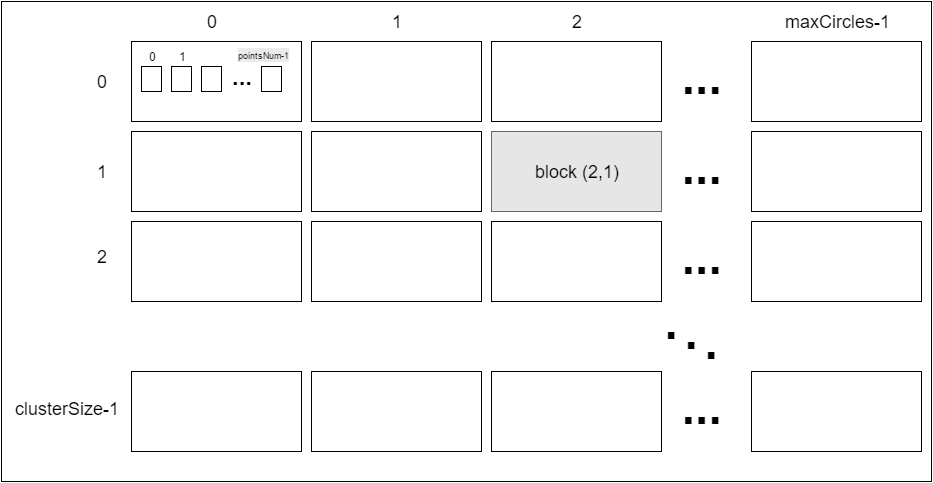

The diagram above was exported from draw.io. Its source (the exported page's mxGraphModel, read from the mxfile embedded in the PNG):
<mxGraphModel dx="2284" dy="736" grid="1" gridSize="10" guides="1" tooltips="1" connect="1" arrows="1" fold="1" page="1" pageScale="1" pageWidth="850" pageHeight="1100" background="#ffffff" math="0" shadow="0">
  <root>
    <mxCell id="0" />
    <mxCell id="1" parent="0" />
    <mxCell id="2" value="" style="whiteSpace=wrap;html=1;" vertex="1" parent="1">
      <mxGeometry x="-90" width="930" height="480" as="geometry" />
    </mxCell>
    <mxCell id="3" value="" style="whiteSpace=wrap;html=1;" vertex="1" parent="1">
      <mxGeometry x="40" y="40" width="170" height="80" as="geometry" />
    </mxCell>
    <mxCell id="9" value="" style="whiteSpace=wrap;html=1;" vertex="1" parent="1">
      <mxGeometry x="50" y="65" width="20" height="25" as="geometry" />
    </mxCell>
    <mxCell id="10" value="" style="whiteSpace=wrap;html=1;" vertex="1" parent="1">
      <mxGeometry x="80" y="65" width="20" height="25" as="geometry" />
    </mxCell>
    <mxCell id="11" value="" style="whiteSpace=wrap;html=1;" vertex="1" parent="1">
      <mxGeometry x="110" y="65" width="20" height="25" as="geometry" />
    </mxCell>
    <mxCell id="12" value="" style="whiteSpace=wrap;html=1;" vertex="1" parent="1">
      <mxGeometry x="170" y="65" width="20" height="25" as="geometry" />
    </mxCell>
    <mxCell id="13" value="0" style="text;html=1;strokeColor=none;fillColor=none;align=center;verticalAlign=middle;whiteSpace=wrap;" vertex="1" parent="1">
      <mxGeometry x="55" y="50" width="10" height="10" as="geometry" />
    </mxCell>
    <mxCell id="15" value="1" style="text;html=1;strokeColor=none;fillColor=none;align=center;verticalAlign=middle;whiteSpace=wrap;" vertex="1" parent="1">
      <mxGeometry x="85" y="50" width="10" height="10" as="geometry" />
    </mxCell>
    <mxCell id="18" value="&lt;span style=&quot;color: rgb(0 , 0 , 0) ; font-family: &amp;#34;helvetica&amp;#34; ; font-style: normal ; font-weight: normal ; letter-spacing: normal ; line-height: 12px ; text-align: center ; text-indent: 0px ; text-transform: none ; white-space: normal ; word-spacing: 0px ; display: inline ; float: none ; background-color: rgb(235 , 235 , 235)&quot;&gt;&lt;font style=&quot;font-size: 9px&quot;&gt;pointsNum-1&lt;/font&gt;&lt;/span&gt;" style="text;html=1;fillColor=none;strokeColor=none;" vertex="1" parent="1">
      <mxGeometry x="145" y="40" width="70" height="20" as="geometry" />
    </mxCell>
    <mxCell id="20" value="" style="whiteSpace=wrap;html=1;" vertex="1" parent="1">
      <mxGeometry x="220" y="40" width="170" height="80" as="geometry" />
    </mxCell>
    <mxCell id="21" value="" style="whiteSpace=wrap;html=1;" vertex="1" parent="1">
      <mxGeometry x="400" y="40" width="170" height="80" as="geometry" />
    </mxCell>
    <mxCell id="22" value="" style="whiteSpace=wrap;html=1;" vertex="1" parent="1">
      <mxGeometry x="660" y="40" width="170" height="80" as="geometry" />
    </mxCell>
    <mxCell id="23" value="&lt;b&gt;&lt;font style=&quot;font-size: 24px&quot;&gt;...&lt;/font&gt;&lt;/b&gt;" style="text;html=1;strokeColor=none;fillColor=none;align=center;verticalAlign=middle;whiteSpace=wrap;" vertex="1" parent="1">
      <mxGeometry x="130" y="65" width="40" height="20" as="geometry" />
    </mxCell>
    <mxCell id="24" value="&lt;b&gt;&lt;font style=&quot;font-size: 48px&quot;&gt;...&lt;/font&gt;&lt;/b&gt;" style="text;html=1;strokeColor=none;fillColor=none;align=center;verticalAlign=middle;whiteSpace=wrap;" vertex="1" parent="1">
      <mxGeometry x="590" y="65" width="40" height="20" as="geometry" />
    </mxCell>
    <mxCell id="25" value="" style="whiteSpace=wrap;html=1;" vertex="1" parent="1">
      <mxGeometry x="40" y="130" width="170" height="80" as="geometry" />
    </mxCell>
    <mxCell id="26" value="" style="whiteSpace=wrap;html=1;" vertex="1" parent="1">
      <mxGeometry x="220" y="130" width="170" height="80" as="geometry" />
    </mxCell>
    <mxCell id="27" value="" style="whiteSpace=wrap;html=1;fillColor=#E6E6E6;strokeColor=#666666;gradientDirection=north;gradientColor=none;" vertex="1" parent="1">
      <mxGeometry x="400" y="130" width="170" height="80" as="geometry" />
    </mxCell>
    <mxCell id="28" value="" style="whiteSpace=wrap;html=1;" vertex="1" parent="1">
      <mxGeometry x="660" y="130" width="170" height="80" as="geometry" />
    </mxCell>
    <mxCell id="29" value="&lt;b&gt;&lt;font style=&quot;font-size: 48px&quot;&gt;...&lt;/font&gt;&lt;/b&gt;" style="text;html=1;strokeColor=none;fillColor=none;align=center;verticalAlign=middle;whiteSpace=wrap;" vertex="1" parent="1">
      <mxGeometry x="590" y="155" width="40" height="20" as="geometry" />
    </mxCell>
    <mxCell id="30" value="" style="whiteSpace=wrap;html=1;" vertex="1" parent="1">
      <mxGeometry x="40" y="220" width="170" height="80" as="geometry" />
    </mxCell>
    <mxCell id="31" value="" style="whiteSpace=wrap;html=1;" vertex="1" parent="1">
      <mxGeometry x="220" y="220" width="170" height="80" as="geometry" />
    </mxCell>
    <mxCell id="32" value="" style="whiteSpace=wrap;html=1;" vertex="1" parent="1">
      <mxGeometry x="400" y="220" width="170" height="80" as="geometry" />
    </mxCell>
    <mxCell id="33" value="" style="whiteSpace=wrap;html=1;" vertex="1" parent="1">
      <mxGeometry x="660" y="220" width="170" height="80" as="geometry" />
    </mxCell>
    <mxCell id="34" value="&lt;b&gt;&lt;font style=&quot;font-size: 48px&quot;&gt;...&lt;/font&gt;&lt;/b&gt;" style="text;html=1;strokeColor=none;fillColor=none;align=center;verticalAlign=middle;whiteSpace=wrap;" vertex="1" parent="1">
      <mxGeometry x="590" y="245" width="40" height="20" as="geometry" />
    </mxCell>
    <mxCell id="35" value="" style="whiteSpace=wrap;html=1;" vertex="1" parent="1">
      <mxGeometry x="40" y="370" width="170" height="80" as="geometry" />
    </mxCell>
    <mxCell id="36" value="" style="whiteSpace=wrap;html=1;" vertex="1" parent="1">
      <mxGeometry x="220" y="370" width="170" height="80" as="geometry" />
    </mxCell>
    <mxCell id="37" value="" style="whiteSpace=wrap;html=1;" vertex="1" parent="1">
      <mxGeometry x="400" y="370" width="170" height="80" as="geometry" />
    </mxCell>
    <mxCell id="38" value="" style="whiteSpace=wrap;html=1;" vertex="1" parent="1">
      <mxGeometry x="660" y="370" width="170" height="80" as="geometry" />
    </mxCell>
    <mxCell id="39" value="&lt;b&gt;&lt;font style=&quot;font-size: 48px&quot;&gt;...&lt;/font&gt;&lt;/b&gt;" style="text;html=1;strokeColor=none;fillColor=none;align=center;verticalAlign=middle;whiteSpace=wrap;" vertex="1" parent="1">
      <mxGeometry x="590" y="395" width="40" height="20" as="geometry" />
    </mxCell>
    <mxCell id="40" value="&lt;span style=&quot;font-size: 48px ; line-height: 57.6px&quot;&gt;.&lt;/span&gt;" style="text;html=1;strokeColor=none;fillColor=none;align=center;verticalAlign=middle;whiteSpace=wrap;fontStyle=1" vertex="1" parent="1">
      <mxGeometry x="570" y="300" width="20" height="40" as="geometry" />
    </mxCell>
    <mxCell id="41" value="&lt;span style=&quot;font-size: 48px ; line-height: 57.6px&quot;&gt;.&lt;/span&gt;" style="text;html=1;strokeColor=none;fillColor=none;align=center;verticalAlign=middle;whiteSpace=wrap;fontStyle=1" vertex="1" parent="1">
      <mxGeometry x="590" y="310" width="20" height="40" as="geometry" />
    </mxCell>
    <mxCell id="48" value="&lt;span style=&quot;font-size: 48px ; line-height: 57.6px&quot;&gt;.&lt;/span&gt;" style="text;html=1;strokeColor=none;fillColor=none;align=center;verticalAlign=middle;whiteSpace=wrap;fontStyle=1" vertex="1" parent="1">
      <mxGeometry x="610" y="320" width="20" height="40" as="geometry" />
    </mxCell>
    <mxCell id="55" value="&lt;font style=&quot;font-size: 18px&quot;&gt;0&lt;/font&gt;" style="text;html=1;strokeColor=none;fillColor=none;align=center;verticalAlign=middle;whiteSpace=wrap;" vertex="1" parent="1">
      <mxGeometry x="100" y="10" width="40" height="20" as="geometry" />
    </mxCell>
    <mxCell id="57" value="&lt;font style=&quot;font-size: 18px&quot;&gt;1&lt;/font&gt;" style="text;html=1;strokeColor=none;fillColor=none;align=center;verticalAlign=middle;whiteSpace=wrap;" vertex="1" parent="1">
      <mxGeometry x="285" y="10" width="40" height="20" as="geometry" />
    </mxCell>
    <mxCell id="58" value="&lt;font style=&quot;font-size: 18px&quot;&gt;2&lt;/font&gt;" style="text;html=1;strokeColor=none;fillColor=none;align=center;verticalAlign=middle;whiteSpace=wrap;" vertex="1" parent="1">
      <mxGeometry x="465" y="10" width="40" height="20" as="geometry" />
    </mxCell>
    <mxCell id="59" value="&lt;font style=&quot;font-size: 18px&quot;&gt;maxCircles-1&lt;/font&gt;" style="text;html=1;strokeColor=none;fillColor=none;align=center;verticalAlign=middle;whiteSpace=wrap;" vertex="1" parent="1">
      <mxGeometry x="683" y="10" width="125" height="20" as="geometry" />
    </mxCell>
    <mxCell id="60" value="&lt;font style=&quot;font-size: 18px&quot;&gt;0&lt;/font&gt;" style="text;html=1;strokeColor=none;fillColor=none;align=center;verticalAlign=middle;whiteSpace=wrap;" vertex="1" parent="1">
      <mxGeometry x="-10" y="70" width="40" height="20" as="geometry" />
    </mxCell>
    <mxCell id="61" value="&lt;font style=&quot;font-size: 18px&quot;&gt;1&lt;/font&gt;" style="text;html=1;strokeColor=none;fillColor=none;align=center;verticalAlign=middle;whiteSpace=wrap;" vertex="1" parent="1">
      <mxGeometry x="-10" y="160" width="40" height="20" as="geometry" />
    </mxCell>
    <mxCell id="62" value="&lt;font style=&quot;font-size: 18px&quot;&gt;2&lt;/font&gt;" style="text;html=1;strokeColor=none;fillColor=none;align=center;verticalAlign=middle;whiteSpace=wrap;" vertex="1" parent="1">
      <mxGeometry x="-10" y="245" width="40" height="20" as="geometry" />
    </mxCell>
    <mxCell id="63" value="&lt;font style=&quot;font-size: 18px&quot;&gt;clusterSize-1&lt;/font&gt;" style="text;html=1;strokeColor=none;fillColor=none;align=center;verticalAlign=middle;whiteSpace=wrap;" vertex="1" parent="1">
      <mxGeometry x="-80" y="395" width="110" height="25" as="geometry" />
    </mxCell>
    <mxCell id="64" value="&lt;font style=&quot;font-size: 18px&quot;&gt;block (2,1)&lt;/font&gt;" style="text;html=1;strokeColor=none;fillColor=none;align=center;verticalAlign=middle;whiteSpace=wrap;" vertex="1" parent="1">
      <mxGeometry x="425" y="145" width="120" height="50" as="geometry" />
    </mxCell>
  </root>
</mxGraphModel>